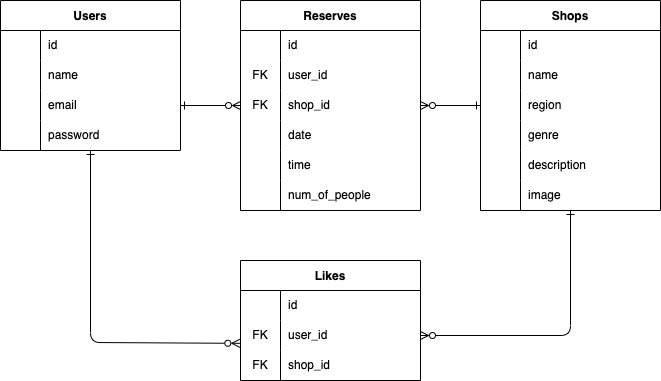

The diagram above was exported from draw.io. Its source (the exported page's mxGraphModel, read from the mxfile embedded in the PNG):
<mxGraphModel dx="799" dy="532" grid="1" gridSize="10" guides="1" tooltips="1" connect="1" arrows="1" fold="1" page="1" pageScale="1" pageWidth="827" pageHeight="1169" math="0" shadow="0">
  <root>
    <mxCell id="0" />
    <mxCell id="1" parent="0" />
    <mxCell id="83" style="edgeStyle=none;html=1;entryX=-0.004;entryY=0.761;entryDx=0;entryDy=0;entryPerimeter=0;startArrow=ERone;startFill=0;endArrow=ERzeroToMany;endFill=0;" edge="1" parent="1" source="16" target="74">
      <mxGeometry relative="1" as="geometry">
        <Array as="points">
          <mxPoint x="150" y="442" />
        </Array>
      </mxGeometry>
    </mxCell>
    <mxCell id="16" value="Users" style="shape=table;startSize=30;container=1;collapsible=0;childLayout=tableLayout;fixedRows=1;rowLines=0;fontStyle=1;" vertex="1" parent="1">
      <mxGeometry x="60" y="100" width="180" height="150" as="geometry" />
    </mxCell>
    <mxCell id="17" value="" style="shape=tableRow;horizontal=0;startSize=0;swimlaneHead=0;swimlaneBody=0;top=0;left=0;bottom=0;right=0;collapsible=0;dropTarget=0;fillColor=none;points=[[0,0.5],[1,0.5]];portConstraint=eastwest;" vertex="1" parent="16">
      <mxGeometry y="30" width="180" height="30" as="geometry" />
    </mxCell>
    <mxCell id="18" value="" style="shape=partialRectangle;html=1;whiteSpace=wrap;connectable=0;fillColor=none;top=0;left=0;bottom=0;right=0;overflow=hidden;pointerEvents=1;" vertex="1" parent="17">
      <mxGeometry width="40" height="30" as="geometry">
        <mxRectangle width="40" height="30" as="alternateBounds" />
      </mxGeometry>
    </mxCell>
    <mxCell id="19" value="id" style="shape=partialRectangle;html=1;whiteSpace=wrap;connectable=0;fillColor=none;top=0;left=0;bottom=0;right=0;align=left;spacingLeft=6;overflow=hidden;" vertex="1" parent="17">
      <mxGeometry x="40" width="140" height="30" as="geometry">
        <mxRectangle width="140" height="30" as="alternateBounds" />
      </mxGeometry>
    </mxCell>
    <mxCell id="20" value="" style="shape=tableRow;horizontal=0;startSize=0;swimlaneHead=0;swimlaneBody=0;top=0;left=0;bottom=0;right=0;collapsible=0;dropTarget=0;fillColor=none;points=[[0,0.5],[1,0.5]];portConstraint=eastwest;" vertex="1" parent="16">
      <mxGeometry y="60" width="180" height="30" as="geometry" />
    </mxCell>
    <mxCell id="21" value="" style="shape=partialRectangle;html=1;whiteSpace=wrap;connectable=0;fillColor=none;top=0;left=0;bottom=0;right=0;overflow=hidden;" vertex="1" parent="20">
      <mxGeometry width="40" height="30" as="geometry">
        <mxRectangle width="40" height="30" as="alternateBounds" />
      </mxGeometry>
    </mxCell>
    <mxCell id="22" value="name" style="shape=partialRectangle;html=1;whiteSpace=wrap;connectable=0;fillColor=none;top=0;left=0;bottom=0;right=0;align=left;spacingLeft=6;overflow=hidden;" vertex="1" parent="20">
      <mxGeometry x="40" width="140" height="30" as="geometry">
        <mxRectangle width="140" height="30" as="alternateBounds" />
      </mxGeometry>
    </mxCell>
    <mxCell id="23" value="" style="shape=tableRow;horizontal=0;startSize=0;swimlaneHead=0;swimlaneBody=0;top=0;left=0;bottom=0;right=0;collapsible=0;dropTarget=0;fillColor=none;points=[[0,0.5],[1,0.5]];portConstraint=eastwest;" vertex="1" parent="16">
      <mxGeometry y="90" width="180" height="30" as="geometry" />
    </mxCell>
    <mxCell id="24" value="" style="shape=partialRectangle;html=1;whiteSpace=wrap;connectable=0;fillColor=none;top=0;left=0;bottom=0;right=0;overflow=hidden;" vertex="1" parent="23">
      <mxGeometry width="40" height="30" as="geometry">
        <mxRectangle width="40" height="30" as="alternateBounds" />
      </mxGeometry>
    </mxCell>
    <mxCell id="25" value="email" style="shape=partialRectangle;html=1;whiteSpace=wrap;connectable=0;fillColor=none;top=0;left=0;bottom=0;right=0;align=left;spacingLeft=6;overflow=hidden;" vertex="1" parent="23">
      <mxGeometry x="40" width="140" height="30" as="geometry">
        <mxRectangle width="140" height="30" as="alternateBounds" />
      </mxGeometry>
    </mxCell>
    <mxCell id="26" style="shape=tableRow;horizontal=0;startSize=0;swimlaneHead=0;swimlaneBody=0;top=0;left=0;bottom=0;right=0;collapsible=0;dropTarget=0;fillColor=none;points=[[0,0.5],[1,0.5]];portConstraint=eastwest;" vertex="1" parent="16">
      <mxGeometry y="120" width="180" height="30" as="geometry" />
    </mxCell>
    <mxCell id="27" style="shape=partialRectangle;html=1;whiteSpace=wrap;connectable=0;fillColor=none;top=0;left=0;bottom=0;right=0;overflow=hidden;" vertex="1" parent="26">
      <mxGeometry width="40" height="30" as="geometry">
        <mxRectangle width="40" height="30" as="alternateBounds" />
      </mxGeometry>
    </mxCell>
    <mxCell id="28" value="password" style="shape=partialRectangle;html=1;whiteSpace=wrap;connectable=0;fillColor=none;top=0;left=0;bottom=0;right=0;align=left;spacingLeft=6;overflow=hidden;" vertex="1" parent="26">
      <mxGeometry x="40" width="140" height="30" as="geometry">
        <mxRectangle width="140" height="30" as="alternateBounds" />
      </mxGeometry>
    </mxCell>
    <mxCell id="82" style="edgeStyle=none;html=1;entryX=1;entryY=0.5;entryDx=0;entryDy=0;startArrow=ERone;startFill=0;endArrow=ERzeroToMany;endFill=0;" edge="1" parent="1" source="29" target="74">
      <mxGeometry relative="1" as="geometry">
        <Array as="points">
          <mxPoint x="630" y="435" />
        </Array>
      </mxGeometry>
    </mxCell>
    <mxCell id="29" value="Shops" style="shape=table;startSize=30;container=1;collapsible=0;childLayout=tableLayout;fixedRows=1;rowLines=0;fontStyle=1;" vertex="1" parent="1">
      <mxGeometry x="540" y="100" width="180" height="210" as="geometry" />
    </mxCell>
    <mxCell id="30" value="" style="shape=tableRow;horizontal=0;startSize=0;swimlaneHead=0;swimlaneBody=0;top=0;left=0;bottom=0;right=0;collapsible=0;dropTarget=0;fillColor=none;points=[[0,0.5],[1,0.5]];portConstraint=eastwest;" vertex="1" parent="29">
      <mxGeometry y="30" width="180" height="30" as="geometry" />
    </mxCell>
    <mxCell id="31" value="" style="shape=partialRectangle;html=1;whiteSpace=wrap;connectable=0;fillColor=none;top=0;left=0;bottom=0;right=0;overflow=hidden;pointerEvents=1;" vertex="1" parent="30">
      <mxGeometry width="40" height="30" as="geometry">
        <mxRectangle width="40" height="30" as="alternateBounds" />
      </mxGeometry>
    </mxCell>
    <mxCell id="32" value="id" style="shape=partialRectangle;html=1;whiteSpace=wrap;connectable=0;fillColor=none;top=0;left=0;bottom=0;right=0;align=left;spacingLeft=6;overflow=hidden;" vertex="1" parent="30">
      <mxGeometry x="40" width="140" height="30" as="geometry">
        <mxRectangle width="140" height="30" as="alternateBounds" />
      </mxGeometry>
    </mxCell>
    <mxCell id="33" value="" style="shape=tableRow;horizontal=0;startSize=0;swimlaneHead=0;swimlaneBody=0;top=0;left=0;bottom=0;right=0;collapsible=0;dropTarget=0;fillColor=none;points=[[0,0.5],[1,0.5]];portConstraint=eastwest;" vertex="1" parent="29">
      <mxGeometry y="60" width="180" height="30" as="geometry" />
    </mxCell>
    <mxCell id="34" value="" style="shape=partialRectangle;html=1;whiteSpace=wrap;connectable=0;fillColor=none;top=0;left=0;bottom=0;right=0;overflow=hidden;" vertex="1" parent="33">
      <mxGeometry width="40" height="30" as="geometry">
        <mxRectangle width="40" height="30" as="alternateBounds" />
      </mxGeometry>
    </mxCell>
    <mxCell id="35" value="name" style="shape=partialRectangle;html=1;whiteSpace=wrap;connectable=0;fillColor=none;top=0;left=0;bottom=0;right=0;align=left;spacingLeft=6;overflow=hidden;" vertex="1" parent="33">
      <mxGeometry x="40" width="140" height="30" as="geometry">
        <mxRectangle width="140" height="30" as="alternateBounds" />
      </mxGeometry>
    </mxCell>
    <mxCell id="36" value="" style="shape=tableRow;horizontal=0;startSize=0;swimlaneHead=0;swimlaneBody=0;top=0;left=0;bottom=0;right=0;collapsible=0;dropTarget=0;fillColor=none;points=[[0,0.5],[1,0.5]];portConstraint=eastwest;" vertex="1" parent="29">
      <mxGeometry y="90" width="180" height="30" as="geometry" />
    </mxCell>
    <mxCell id="37" value="" style="shape=partialRectangle;html=1;whiteSpace=wrap;connectable=0;fillColor=none;top=0;left=0;bottom=0;right=0;overflow=hidden;" vertex="1" parent="36">
      <mxGeometry width="40" height="30" as="geometry">
        <mxRectangle width="40" height="30" as="alternateBounds" />
      </mxGeometry>
    </mxCell>
    <mxCell id="38" value="region" style="shape=partialRectangle;html=1;whiteSpace=wrap;connectable=0;fillColor=none;top=0;left=0;bottom=0;right=0;align=left;spacingLeft=6;overflow=hidden;" vertex="1" parent="36">
      <mxGeometry x="40" width="140" height="30" as="geometry">
        <mxRectangle width="140" height="30" as="alternateBounds" />
      </mxGeometry>
    </mxCell>
    <mxCell id="39" style="shape=tableRow;horizontal=0;startSize=0;swimlaneHead=0;swimlaneBody=0;top=0;left=0;bottom=0;right=0;collapsible=0;dropTarget=0;fillColor=none;points=[[0,0.5],[1,0.5]];portConstraint=eastwest;" vertex="1" parent="29">
      <mxGeometry y="120" width="180" height="30" as="geometry" />
    </mxCell>
    <mxCell id="40" style="shape=partialRectangle;html=1;whiteSpace=wrap;connectable=0;fillColor=none;top=0;left=0;bottom=0;right=0;overflow=hidden;" vertex="1" parent="39">
      <mxGeometry width="40" height="30" as="geometry">
        <mxRectangle width="40" height="30" as="alternateBounds" />
      </mxGeometry>
    </mxCell>
    <mxCell id="41" value="genre" style="shape=partialRectangle;html=1;whiteSpace=wrap;connectable=0;fillColor=none;top=0;left=0;bottom=0;right=0;align=left;spacingLeft=6;overflow=hidden;" vertex="1" parent="39">
      <mxGeometry x="40" width="140" height="30" as="geometry">
        <mxRectangle width="140" height="30" as="alternateBounds" />
      </mxGeometry>
    </mxCell>
    <mxCell id="42" style="shape=tableRow;horizontal=0;startSize=0;swimlaneHead=0;swimlaneBody=0;top=0;left=0;bottom=0;right=0;collapsible=0;dropTarget=0;fillColor=none;points=[[0,0.5],[1,0.5]];portConstraint=eastwest;" vertex="1" parent="29">
      <mxGeometry y="150" width="180" height="30" as="geometry" />
    </mxCell>
    <mxCell id="43" style="shape=partialRectangle;html=1;whiteSpace=wrap;connectable=0;fillColor=none;top=0;left=0;bottom=0;right=0;overflow=hidden;" vertex="1" parent="42">
      <mxGeometry width="40" height="30" as="geometry">
        <mxRectangle width="40" height="30" as="alternateBounds" />
      </mxGeometry>
    </mxCell>
    <mxCell id="44" value="description" style="shape=partialRectangle;html=1;whiteSpace=wrap;connectable=0;fillColor=none;top=0;left=0;bottom=0;right=0;align=left;spacingLeft=6;overflow=hidden;" vertex="1" parent="42">
      <mxGeometry x="40" width="140" height="30" as="geometry">
        <mxRectangle width="140" height="30" as="alternateBounds" />
      </mxGeometry>
    </mxCell>
    <mxCell id="45" style="shape=tableRow;horizontal=0;startSize=0;swimlaneHead=0;swimlaneBody=0;top=0;left=0;bottom=0;right=0;collapsible=0;dropTarget=0;fillColor=none;points=[[0,0.5],[1,0.5]];portConstraint=eastwest;" vertex="1" parent="29">
      <mxGeometry y="180" width="180" height="30" as="geometry" />
    </mxCell>
    <mxCell id="46" style="shape=partialRectangle;html=1;whiteSpace=wrap;connectable=0;fillColor=none;top=0;left=0;bottom=0;right=0;overflow=hidden;" vertex="1" parent="45">
      <mxGeometry width="40" height="30" as="geometry">
        <mxRectangle width="40" height="30" as="alternateBounds" />
      </mxGeometry>
    </mxCell>
    <mxCell id="47" value="image" style="shape=partialRectangle;html=1;whiteSpace=wrap;connectable=0;fillColor=none;top=0;left=0;bottom=0;right=0;align=left;spacingLeft=6;overflow=hidden;" vertex="1" parent="45">
      <mxGeometry x="40" width="140" height="30" as="geometry">
        <mxRectangle width="140" height="30" as="alternateBounds" />
      </mxGeometry>
    </mxCell>
    <mxCell id="48" value="Reserves" style="shape=table;startSize=30;container=1;collapsible=0;childLayout=tableLayout;fixedRows=1;rowLines=0;fontStyle=1;" vertex="1" parent="1">
      <mxGeometry x="300" y="100" width="180" height="210" as="geometry" />
    </mxCell>
    <mxCell id="49" value="" style="shape=tableRow;horizontal=0;startSize=0;swimlaneHead=0;swimlaneBody=0;top=0;left=0;bottom=0;right=0;collapsible=0;dropTarget=0;fillColor=none;points=[[0,0.5],[1,0.5]];portConstraint=eastwest;" vertex="1" parent="48">
      <mxGeometry y="30" width="180" height="30" as="geometry" />
    </mxCell>
    <mxCell id="50" value="" style="shape=partialRectangle;html=1;whiteSpace=wrap;connectable=0;fillColor=none;top=0;left=0;bottom=0;right=0;overflow=hidden;pointerEvents=1;" vertex="1" parent="49">
      <mxGeometry width="40" height="30" as="geometry">
        <mxRectangle width="40" height="30" as="alternateBounds" />
      </mxGeometry>
    </mxCell>
    <mxCell id="51" value="id" style="shape=partialRectangle;html=1;whiteSpace=wrap;connectable=0;fillColor=none;top=0;left=0;bottom=0;right=0;align=left;spacingLeft=6;overflow=hidden;" vertex="1" parent="49">
      <mxGeometry x="40" width="140" height="30" as="geometry">
        <mxRectangle width="140" height="30" as="alternateBounds" />
      </mxGeometry>
    </mxCell>
    <mxCell id="52" value="" style="shape=tableRow;horizontal=0;startSize=0;swimlaneHead=0;swimlaneBody=0;top=0;left=0;bottom=0;right=0;collapsible=0;dropTarget=0;fillColor=none;points=[[0,0.5],[1,0.5]];portConstraint=eastwest;" vertex="1" parent="48">
      <mxGeometry y="60" width="180" height="30" as="geometry" />
    </mxCell>
    <mxCell id="53" value="FK" style="shape=partialRectangle;html=1;whiteSpace=wrap;connectable=0;fillColor=none;top=0;left=0;bottom=0;right=0;overflow=hidden;" vertex="1" parent="52">
      <mxGeometry width="40" height="30" as="geometry">
        <mxRectangle width="40" height="30" as="alternateBounds" />
      </mxGeometry>
    </mxCell>
    <mxCell id="54" value="user_id" style="shape=partialRectangle;html=1;whiteSpace=wrap;connectable=0;fillColor=none;top=0;left=0;bottom=0;right=0;align=left;spacingLeft=6;overflow=hidden;" vertex="1" parent="52">
      <mxGeometry x="40" width="140" height="30" as="geometry">
        <mxRectangle width="140" height="30" as="alternateBounds" />
      </mxGeometry>
    </mxCell>
    <mxCell id="55" value="" style="shape=tableRow;horizontal=0;startSize=0;swimlaneHead=0;swimlaneBody=0;top=0;left=0;bottom=0;right=0;collapsible=0;dropTarget=0;fillColor=none;points=[[0,0.5],[1,0.5]];portConstraint=eastwest;" vertex="1" parent="48">
      <mxGeometry y="90" width="180" height="30" as="geometry" />
    </mxCell>
    <mxCell id="56" value="FK" style="shape=partialRectangle;html=1;whiteSpace=wrap;connectable=0;fillColor=none;top=0;left=0;bottom=0;right=0;overflow=hidden;" vertex="1" parent="55">
      <mxGeometry width="40" height="30" as="geometry">
        <mxRectangle width="40" height="30" as="alternateBounds" />
      </mxGeometry>
    </mxCell>
    <mxCell id="57" value="shop_id" style="shape=partialRectangle;html=1;whiteSpace=wrap;connectable=0;fillColor=none;top=0;left=0;bottom=0;right=0;align=left;spacingLeft=6;overflow=hidden;" vertex="1" parent="55">
      <mxGeometry x="40" width="140" height="30" as="geometry">
        <mxRectangle width="140" height="30" as="alternateBounds" />
      </mxGeometry>
    </mxCell>
    <mxCell id="58" style="shape=tableRow;horizontal=0;startSize=0;swimlaneHead=0;swimlaneBody=0;top=0;left=0;bottom=0;right=0;collapsible=0;dropTarget=0;fillColor=none;points=[[0,0.5],[1,0.5]];portConstraint=eastwest;" vertex="1" parent="48">
      <mxGeometry y="120" width="180" height="30" as="geometry" />
    </mxCell>
    <mxCell id="59" style="shape=partialRectangle;html=1;whiteSpace=wrap;connectable=0;fillColor=none;top=0;left=0;bottom=0;right=0;overflow=hidden;" vertex="1" parent="58">
      <mxGeometry width="40" height="30" as="geometry">
        <mxRectangle width="40" height="30" as="alternateBounds" />
      </mxGeometry>
    </mxCell>
    <mxCell id="60" value="date" style="shape=partialRectangle;html=1;whiteSpace=wrap;connectable=0;fillColor=none;top=0;left=0;bottom=0;right=0;align=left;spacingLeft=6;overflow=hidden;" vertex="1" parent="58">
      <mxGeometry x="40" width="140" height="30" as="geometry">
        <mxRectangle width="140" height="30" as="alternateBounds" />
      </mxGeometry>
    </mxCell>
    <mxCell id="61" style="shape=tableRow;horizontal=0;startSize=0;swimlaneHead=0;swimlaneBody=0;top=0;left=0;bottom=0;right=0;collapsible=0;dropTarget=0;fillColor=none;points=[[0,0.5],[1,0.5]];portConstraint=eastwest;" vertex="1" parent="48">
      <mxGeometry y="150" width="180" height="30" as="geometry" />
    </mxCell>
    <mxCell id="62" style="shape=partialRectangle;html=1;whiteSpace=wrap;connectable=0;fillColor=none;top=0;left=0;bottom=0;right=0;overflow=hidden;" vertex="1" parent="61">
      <mxGeometry width="40" height="30" as="geometry">
        <mxRectangle width="40" height="30" as="alternateBounds" />
      </mxGeometry>
    </mxCell>
    <mxCell id="63" value="time" style="shape=partialRectangle;html=1;whiteSpace=wrap;connectable=0;fillColor=none;top=0;left=0;bottom=0;right=0;align=left;spacingLeft=6;overflow=hidden;" vertex="1" parent="61">
      <mxGeometry x="40" width="140" height="30" as="geometry">
        <mxRectangle width="140" height="30" as="alternateBounds" />
      </mxGeometry>
    </mxCell>
    <mxCell id="64" style="shape=tableRow;horizontal=0;startSize=0;swimlaneHead=0;swimlaneBody=0;top=0;left=0;bottom=0;right=0;collapsible=0;dropTarget=0;fillColor=none;points=[[0,0.5],[1,0.5]];portConstraint=eastwest;" vertex="1" parent="48">
      <mxGeometry y="180" width="180" height="30" as="geometry" />
    </mxCell>
    <mxCell id="65" style="shape=partialRectangle;html=1;whiteSpace=wrap;connectable=0;fillColor=none;top=0;left=0;bottom=0;right=0;overflow=hidden;" vertex="1" parent="64">
      <mxGeometry width="40" height="30" as="geometry">
        <mxRectangle width="40" height="30" as="alternateBounds" />
      </mxGeometry>
    </mxCell>
    <mxCell id="66" value="num_of_people" style="shape=partialRectangle;html=1;whiteSpace=wrap;connectable=0;fillColor=none;top=0;left=0;bottom=0;right=0;align=left;spacingLeft=6;overflow=hidden;" vertex="1" parent="64">
      <mxGeometry x="40" width="140" height="30" as="geometry">
        <mxRectangle width="140" height="30" as="alternateBounds" />
      </mxGeometry>
    </mxCell>
    <mxCell id="67" value="Likes" style="shape=table;startSize=30;container=1;collapsible=0;childLayout=tableLayout;fixedRows=1;rowLines=0;fontStyle=1;" vertex="1" parent="1">
      <mxGeometry x="300" y="360" width="180" height="120" as="geometry" />
    </mxCell>
    <mxCell id="68" value="" style="shape=tableRow;horizontal=0;startSize=0;swimlaneHead=0;swimlaneBody=0;top=0;left=0;bottom=0;right=0;collapsible=0;dropTarget=0;fillColor=none;points=[[0,0.5],[1,0.5]];portConstraint=eastwest;" vertex="1" parent="67">
      <mxGeometry y="30" width="180" height="30" as="geometry" />
    </mxCell>
    <mxCell id="69" value="" style="shape=partialRectangle;html=1;whiteSpace=wrap;connectable=0;fillColor=none;top=0;left=0;bottom=0;right=0;overflow=hidden;pointerEvents=1;" vertex="1" parent="68">
      <mxGeometry width="40" height="30" as="geometry">
        <mxRectangle width="40" height="30" as="alternateBounds" />
      </mxGeometry>
    </mxCell>
    <mxCell id="70" value="id" style="shape=partialRectangle;html=1;whiteSpace=wrap;connectable=0;fillColor=none;top=0;left=0;bottom=0;right=0;align=left;spacingLeft=6;overflow=hidden;" vertex="1" parent="68">
      <mxGeometry x="40" width="140" height="30" as="geometry">
        <mxRectangle width="140" height="30" as="alternateBounds" />
      </mxGeometry>
    </mxCell>
    <mxCell id="74" value="" style="shape=tableRow;horizontal=0;startSize=0;swimlaneHead=0;swimlaneBody=0;top=0;left=0;bottom=0;right=0;collapsible=0;dropTarget=0;fillColor=none;points=[[0,0.5],[1,0.5]];portConstraint=eastwest;" vertex="1" parent="67">
      <mxGeometry y="60" width="180" height="30" as="geometry" />
    </mxCell>
    <mxCell id="75" value="FK" style="shape=partialRectangle;html=1;whiteSpace=wrap;connectable=0;fillColor=none;top=0;left=0;bottom=0;right=0;overflow=hidden;" vertex="1" parent="74">
      <mxGeometry width="40" height="30" as="geometry">
        <mxRectangle width="40" height="30" as="alternateBounds" />
      </mxGeometry>
    </mxCell>
    <mxCell id="76" value="user_id" style="shape=partialRectangle;html=1;whiteSpace=wrap;connectable=0;fillColor=none;top=0;left=0;bottom=0;right=0;align=left;spacingLeft=6;overflow=hidden;" vertex="1" parent="74">
      <mxGeometry x="40" width="140" height="30" as="geometry">
        <mxRectangle width="140" height="30" as="alternateBounds" />
      </mxGeometry>
    </mxCell>
    <mxCell id="77" style="shape=tableRow;horizontal=0;startSize=0;swimlaneHead=0;swimlaneBody=0;top=0;left=0;bottom=0;right=0;collapsible=0;dropTarget=0;fillColor=none;points=[[0,0.5],[1,0.5]];portConstraint=eastwest;" vertex="1" parent="67">
      <mxGeometry y="90" width="180" height="30" as="geometry" />
    </mxCell>
    <mxCell id="78" value="FK" style="shape=partialRectangle;html=1;whiteSpace=wrap;connectable=0;fillColor=none;top=0;left=0;bottom=0;right=0;overflow=hidden;" vertex="1" parent="77">
      <mxGeometry width="40" height="30" as="geometry">
        <mxRectangle width="40" height="30" as="alternateBounds" />
      </mxGeometry>
    </mxCell>
    <mxCell id="79" value="shop_id" style="shape=partialRectangle;html=1;whiteSpace=wrap;connectable=0;fillColor=none;top=0;left=0;bottom=0;right=0;align=left;spacingLeft=6;overflow=hidden;" vertex="1" parent="77">
      <mxGeometry x="40" width="140" height="30" as="geometry">
        <mxRectangle width="140" height="30" as="alternateBounds" />
      </mxGeometry>
    </mxCell>
    <mxCell id="80" style="edgeStyle=none;html=1;entryX=0;entryY=0.5;entryDx=0;entryDy=0;endArrow=ERzeroToMany;endFill=0;startArrow=ERone;startFill=0;" edge="1" parent="1" source="23" target="55">
      <mxGeometry relative="1" as="geometry" />
    </mxCell>
    <mxCell id="81" style="edgeStyle=none;html=1;entryX=1;entryY=0.5;entryDx=0;entryDy=0;startArrow=ERone;startFill=0;endArrow=ERzeroToMany;endFill=0;" edge="1" parent="1" source="36" target="55">
      <mxGeometry relative="1" as="geometry" />
    </mxCell>
  </root>
</mxGraphModel>